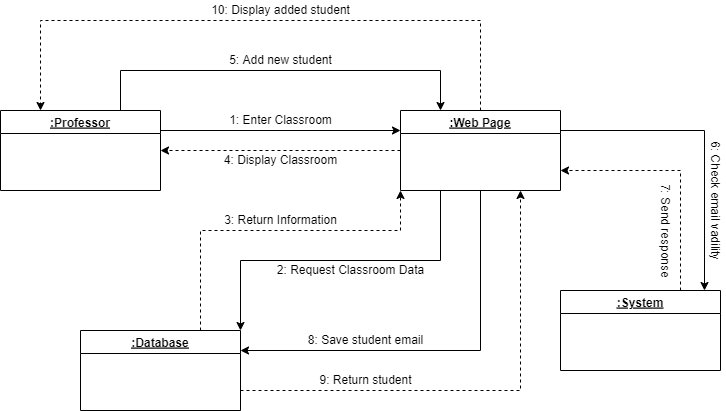

The diagram above was exported from draw.io. Its source (the exported page's mxGraphModel, read from the mxfile embedded in the PNG):
<mxGraphModel dx="868" dy="425" grid="1" gridSize="10" guides="1" tooltips="1" connect="1" arrows="1" fold="1" page="1" pageScale="1" pageWidth="850" pageHeight="1100" math="0" shadow="0">
  <root>
    <mxCell id="0" />
    <mxCell id="1" parent="0" />
    <mxCell id="IV-ki8mu_yjVjDS2al5w-1" style="edgeStyle=orthogonalEdgeStyle;rounded=0;orthogonalLoop=1;jettySize=auto;html=1;exitX=1;exitY=0.25;exitDx=0;exitDy=0;entryX=0;entryY=0.25;entryDx=0;entryDy=0;fontSize=12;" edge="1" parent="1" source="5AtaW-cqGCzG1e48ljGq-2" target="5AtaW-cqGCzG1e48ljGq-5">
      <mxGeometry relative="1" as="geometry" />
    </mxCell>
    <mxCell id="IV-ki8mu_yjVjDS2al5w-9" style="edgeStyle=orthogonalEdgeStyle;rounded=0;orthogonalLoop=1;jettySize=auto;html=1;exitX=0.75;exitY=0;exitDx=0;exitDy=0;entryX=0.25;entryY=0;entryDx=0;entryDy=0;fontSize=12;" edge="1" parent="1" source="5AtaW-cqGCzG1e48ljGq-2" target="5AtaW-cqGCzG1e48ljGq-5">
      <mxGeometry relative="1" as="geometry">
        <Array as="points">
          <mxPoint x="240" y="140" />
          <mxPoint x="560" y="140" />
        </Array>
      </mxGeometry>
    </mxCell>
    <mxCell id="5AtaW-cqGCzG1e48ljGq-2" value=":Professor" style="swimlane;fontStyle=5" vertex="1" parent="1">
      <mxGeometry x="120" y="180" width="160" height="80" as="geometry" />
    </mxCell>
    <mxCell id="IV-ki8mu_yjVjDS2al5w-2" style="edgeStyle=orthogonalEdgeStyle;rounded=0;orthogonalLoop=1;jettySize=auto;html=1;exitX=0.25;exitY=1;exitDx=0;exitDy=0;entryX=1;entryY=0;entryDx=0;entryDy=0;fontSize=12;" edge="1" parent="1" source="5AtaW-cqGCzG1e48ljGq-5" target="5AtaW-cqGCzG1e48ljGq-7">
      <mxGeometry relative="1" as="geometry" />
    </mxCell>
    <mxCell id="IV-ki8mu_yjVjDS2al5w-4" style="edgeStyle=orthogonalEdgeStyle;rounded=0;orthogonalLoop=1;jettySize=auto;html=1;exitX=0;exitY=0.5;exitDx=0;exitDy=0;entryX=1;entryY=0.5;entryDx=0;entryDy=0;dashed=1;fontSize=12;" edge="1" parent="1" source="5AtaW-cqGCzG1e48ljGq-5" target="5AtaW-cqGCzG1e48ljGq-2">
      <mxGeometry relative="1" as="geometry" />
    </mxCell>
    <mxCell id="SpRSzxK_aIoPyqRwA6W_-1" style="edgeStyle=orthogonalEdgeStyle;rounded=0;orthogonalLoop=1;jettySize=auto;html=1;exitX=1;exitY=0.25;exitDx=0;exitDy=0;entryX=0.9;entryY=0;entryDx=0;entryDy=0;entryPerimeter=0;fontSize=12;" edge="1" parent="1" source="5AtaW-cqGCzG1e48ljGq-5" target="ok43xyadzA5o5qrhk79v-1">
      <mxGeometry relative="1" as="geometry" />
    </mxCell>
    <mxCell id="cOQi7UHPqvoP8SxydMxq-1" style="edgeStyle=orthogonalEdgeStyle;rounded=0;orthogonalLoop=1;jettySize=auto;html=1;exitX=0.5;exitY=1;exitDx=0;exitDy=0;entryX=1;entryY=0.25;entryDx=0;entryDy=0;fontSize=12;" edge="1" parent="1" source="5AtaW-cqGCzG1e48ljGq-5" target="5AtaW-cqGCzG1e48ljGq-7">
      <mxGeometry relative="1" as="geometry" />
    </mxCell>
    <mxCell id="cOQi7UHPqvoP8SxydMxq-6" style="edgeStyle=orthogonalEdgeStyle;rounded=0;orthogonalLoop=1;jettySize=auto;html=1;exitX=0.5;exitY=0;exitDx=0;exitDy=0;entryX=0.25;entryY=0;entryDx=0;entryDy=0;fontSize=12;dashed=1;" edge="1" parent="1" source="5AtaW-cqGCzG1e48ljGq-5" target="5AtaW-cqGCzG1e48ljGq-2">
      <mxGeometry relative="1" as="geometry">
        <Array as="points">
          <mxPoint x="600" y="90" />
          <mxPoint x="160" y="90" />
        </Array>
      </mxGeometry>
    </mxCell>
    <mxCell id="5AtaW-cqGCzG1e48ljGq-5" value=":Web Page" style="swimlane;fontStyle=5" vertex="1" parent="1">
      <mxGeometry x="520" y="180" width="160" height="80" as="geometry" />
    </mxCell>
    <mxCell id="IV-ki8mu_yjVjDS2al5w-3" style="edgeStyle=orthogonalEdgeStyle;rounded=0;orthogonalLoop=1;jettySize=auto;html=1;exitX=0.75;exitY=0;exitDx=0;exitDy=0;entryX=0;entryY=1;entryDx=0;entryDy=0;fontSize=12;dashed=1;" edge="1" parent="1" source="5AtaW-cqGCzG1e48ljGq-7" target="5AtaW-cqGCzG1e48ljGq-5">
      <mxGeometry relative="1" as="geometry">
        <Array as="points">
          <mxPoint x="320" y="300" />
          <mxPoint x="520" y="300" />
        </Array>
      </mxGeometry>
    </mxCell>
    <mxCell id="cOQi7UHPqvoP8SxydMxq-2" style="edgeStyle=orthogonalEdgeStyle;rounded=0;orthogonalLoop=1;jettySize=auto;html=1;exitX=1;exitY=0.75;exitDx=0;exitDy=0;entryX=0.75;entryY=1;entryDx=0;entryDy=0;dashed=1;fontSize=12;" edge="1" parent="1" source="5AtaW-cqGCzG1e48ljGq-7" target="5AtaW-cqGCzG1e48ljGq-5">
      <mxGeometry relative="1" as="geometry" />
    </mxCell>
    <mxCell id="5AtaW-cqGCzG1e48ljGq-7" value=":Database" style="swimlane;fontStyle=5" vertex="1" parent="1">
      <mxGeometry x="200" y="400" width="160" height="80" as="geometry" />
    </mxCell>
    <mxCell id="SpRSzxK_aIoPyqRwA6W_-3" style="edgeStyle=orthogonalEdgeStyle;rounded=0;orthogonalLoop=1;jettySize=auto;html=1;exitX=0.75;exitY=0;exitDx=0;exitDy=0;entryX=1;entryY=0.75;entryDx=0;entryDy=0;fontSize=12;dashed=1;" edge="1" parent="1" source="ok43xyadzA5o5qrhk79v-1" target="5AtaW-cqGCzG1e48ljGq-5">
      <mxGeometry relative="1" as="geometry" />
    </mxCell>
    <mxCell id="ok43xyadzA5o5qrhk79v-1" value=":System" style="swimlane;fontStyle=5" vertex="1" parent="1">
      <mxGeometry x="680" y="360" width="160" height="80" as="geometry" />
    </mxCell>
    <mxCell id="IV-ki8mu_yjVjDS2al5w-5" value="1: Enter Classroom" style="text;html=1;align=center;verticalAlign=middle;resizable=0;points=[];autosize=1;strokeColor=none;fillColor=none;fontSize=12;" vertex="1" parent="1">
      <mxGeometry x="340" y="180" width="120" height="20" as="geometry" />
    </mxCell>
    <mxCell id="IV-ki8mu_yjVjDS2al5w-6" value="2: Request Classroom Data" style="text;html=1;align=center;verticalAlign=middle;resizable=0;points=[];autosize=1;strokeColor=none;fillColor=none;fontSize=12;" vertex="1" parent="1">
      <mxGeometry x="390" y="330" width="160" height="20" as="geometry" />
    </mxCell>
    <mxCell id="IV-ki8mu_yjVjDS2al5w-7" value="3: Return Information" style="text;html=1;align=center;verticalAlign=middle;resizable=0;points=[];autosize=1;strokeColor=none;fillColor=none;fontSize=12;" vertex="1" parent="1">
      <mxGeometry x="335" y="280" width="130" height="20" as="geometry" />
    </mxCell>
    <mxCell id="IV-ki8mu_yjVjDS2al5w-8" value="4: Display Classroom" style="text;html=1;align=center;verticalAlign=middle;resizable=0;points=[];autosize=1;strokeColor=none;fillColor=none;fontSize=12;" vertex="1" parent="1">
      <mxGeometry x="335" y="220" width="130" height="20" as="geometry" />
    </mxCell>
    <mxCell id="KUB0oBXpi9YdOyQFJ1yZ-1" value="5: Add new student" style="text;html=1;align=center;verticalAlign=middle;resizable=0;points=[];autosize=1;strokeColor=none;fillColor=none;fontSize=12;" vertex="1" parent="1">
      <mxGeometry x="340" y="120" width="120" height="20" as="geometry" />
    </mxCell>
    <mxCell id="SpRSzxK_aIoPyqRwA6W_-2" value="6: Check email vadility" style="text;html=1;align=center;verticalAlign=middle;resizable=0;points=[];autosize=1;strokeColor=none;fillColor=none;fontSize=12;rotation=90;" vertex="1" parent="1">
      <mxGeometry x="770" y="260" width="130" height="20" as="geometry" />
    </mxCell>
    <mxCell id="SpRSzxK_aIoPyqRwA6W_-4" value="7: Send response" style="text;html=1;align=center;verticalAlign=middle;resizable=0;points=[];autosize=1;strokeColor=none;fillColor=none;fontSize=12;rotation=90;" vertex="1" parent="1">
      <mxGeometry x="730" y="290" width="110" height="20" as="geometry" />
    </mxCell>
    <mxCell id="cOQi7UHPqvoP8SxydMxq-3" value="8: Save student email" style="text;html=1;align=center;verticalAlign=middle;resizable=0;points=[];autosize=1;strokeColor=none;fillColor=none;fontSize=12;" vertex="1" parent="1">
      <mxGeometry x="420" y="400" width="130" height="20" as="geometry" />
    </mxCell>
    <mxCell id="cOQi7UHPqvoP8SxydMxq-4" value="9: Return student" style="text;html=1;align=center;verticalAlign=middle;resizable=0;points=[];autosize=1;strokeColor=none;fillColor=none;fontSize=12;" vertex="1" parent="1">
      <mxGeometry x="430" y="440" width="110" height="20" as="geometry" />
    </mxCell>
    <mxCell id="cOQi7UHPqvoP8SxydMxq-7" value="10: Display added student" style="text;html=1;align=center;verticalAlign=middle;resizable=0;points=[];autosize=1;strokeColor=none;fillColor=none;fontSize=12;" vertex="1" parent="1">
      <mxGeometry x="325" y="70" width="150" height="20" as="geometry" />
    </mxCell>
  </root>
</mxGraphModel>